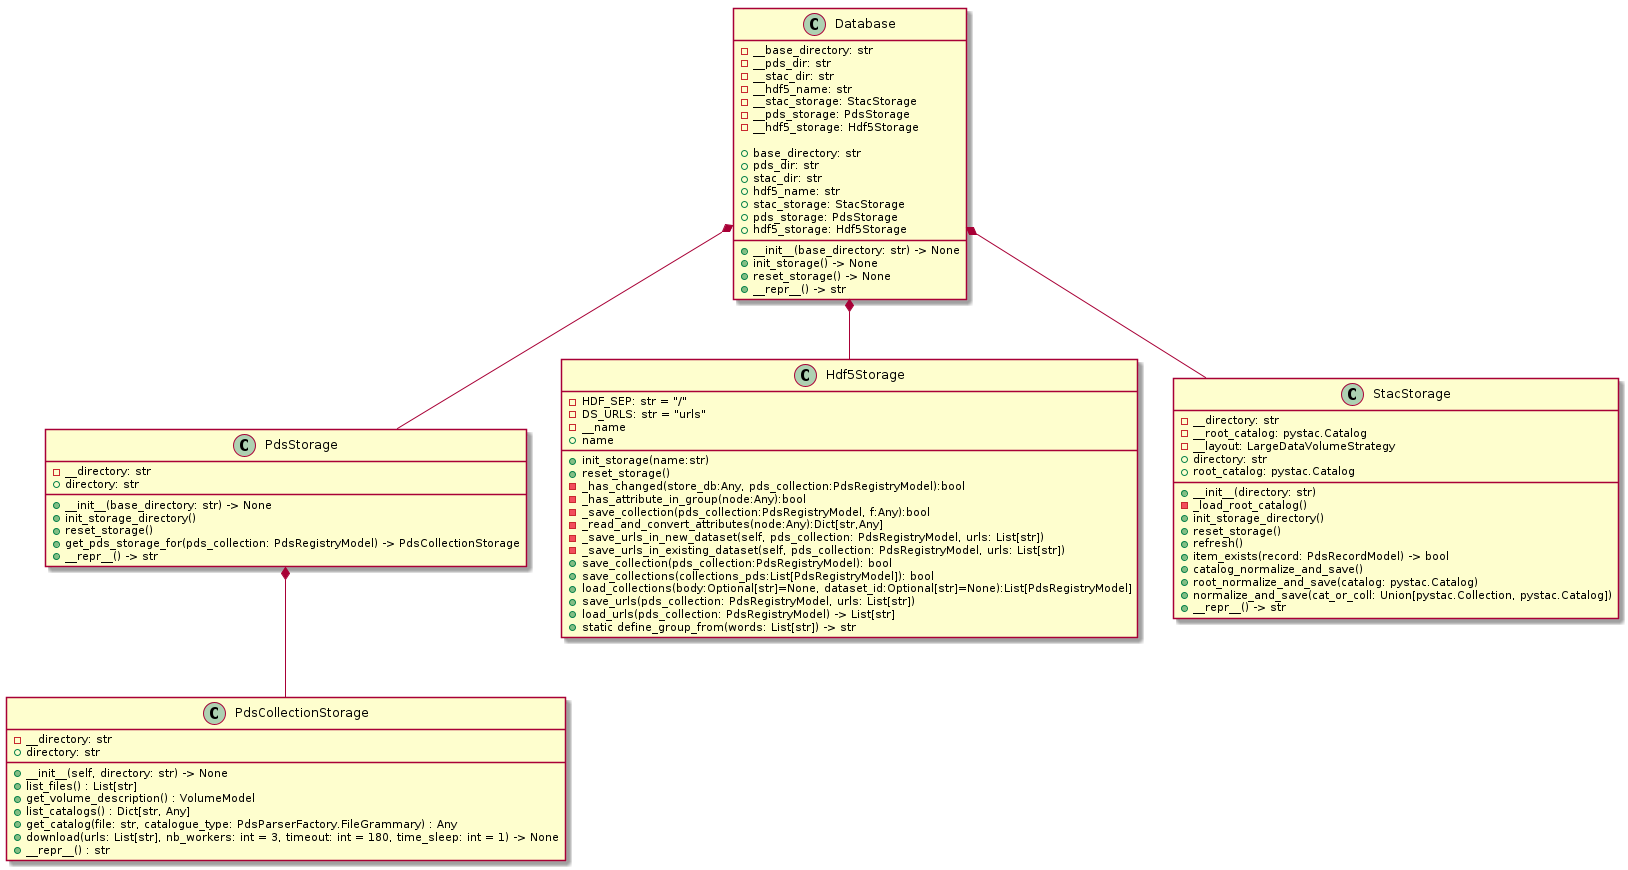

The diagram above was rendered by PlantUML. Its source (embedded in the PNG):
@startuml
class Database {
    - __base_directory: str
    - __pds_dir: str
    - __stac_dir: str
    - __hdf5_name: str
    - __stac_storage: StacStorage
    - __pds_storage: PdsStorage
    - __hdf5_storage: Hdf5Storage

    + base_directory: str
    + pds_dir: str
    + stac_dir: str
    + hdf5_name: str
    + stac_storage: StacStorage
    + pds_storage: PdsStorage
    + hdf5_storage: Hdf5Storage

    + __init__(base_directory: str) -> None
    + init_storage() -> None
    + reset_storage() -> None
    + __repr__() -> str
}

class PdsCollectionStorage {
    - __directory: str
    +__init__(self, directory: str) -> None
    + directory: str
    + list_files() : List[str]
    + get_volume_description() : VolumeModel
    + list_catalogs() : Dict[str, Any]
    + get_catalog(file: str, catalogue_type: PdsParserFactory.FileGrammary) : Any
    + download(urls: List[str], nb_workers: int = 3, timeout: int = 180, time_sleep: int = 1) -> None
    + __repr__() : str
}

class PdsStorage{
    + __init__(base_directory: str) -> None
    -__directory: str
    +init_storage_directory()
    +reset_storage()
    +get_pds_storage_for(pds_collection: PdsRegistryModel) -> PdsCollectionStorage
    +directory: str
    +__repr__() -> str
}

class Hdf5Storage{
    - HDF_SEP: str = "/"
    - DS_URLS: str = "urls"
    - __name
    + name
    + init_storage(name:str)
    + reset_storage()
    - _has_changed(store_db:Any, pds_collection:PdsRegistryModel):bool
    - _has_attribute_in_group(node:Any):bool
    - _save_collection(pds_collection:PdsRegistryModel, f:Any):bool
    - _read_and_convert_attributes(node:Any):Dict[str,Any]
    - _save_urls_in_new_dataset(self, pds_collection: PdsRegistryModel, urls: List[str])
    - _save_urls_in_existing_dataset(self, pds_collection: PdsRegistryModel, urls: List[str])
    + save_collection(pds_collection:PdsRegistryModel): bool
    + save_collections(collections_pds:List[PdsRegistryModel]): bool
    + load_collections(body:Optional[str]=None, dataset_id:Optional[str]=None):List[PdsRegistryModel]
    + save_urls(pds_collection: PdsRegistryModel, urls: List[str])
    + load_urls(pds_collection: PdsRegistryModel) -> List[str]
    + static define_group_from(words: List[str]) -> str
}

class StacStorage {
    -__directory: str
    -__root_catalog: pystac.Catalog
    -__layout: LargeDataVolumeStrategy
    +directory: str
    +root_catalog: pystac.Catalog
    +__init__(directory: str)
    -_load_root_catalog()
    +init_storage_directory()
    +reset_storage()
    +refresh()
    +item_exists(record: PdsRecordModel) -> bool
    +catalog_normalize_and_save()
    +root_normalize_and_save(catalog: pystac.Catalog)
    +normalize_and_save(cat_or_coll: Union[pystac.Collection, pystac.Catalog])
    +__repr__() -> str
}

Database *-- PdsStorage
Database *-- Hdf5Storage
Database *-- StacStorage
PdsStorage *-- PdsCollectionStorage

@enduml